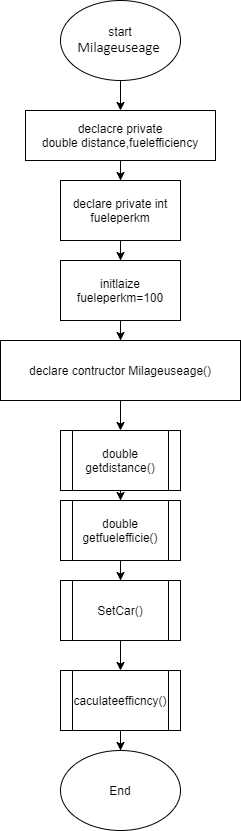

The diagram above was exported from draw.io. Its source (the exported page's mxGraphModel, read from the mxfile embedded in the PNG):
<mxGraphModel dx="1092" dy="494" grid="1" gridSize="10" guides="1" tooltips="1" connect="1" arrows="1" fold="1" page="1" pageScale="1" pageWidth="850" pageHeight="1100" math="0" shadow="0">
  <root>
    <mxCell id="0" />
    <mxCell id="1" parent="0" />
    <mxCell id="a-eeVNN9803aBd2ZSgdB-3" value="" style="edgeStyle=orthogonalEdgeStyle;rounded=0;orthogonalLoop=1;jettySize=auto;html=1;" edge="1" parent="1" source="a-eeVNN9803aBd2ZSgdB-1" target="a-eeVNN9803aBd2ZSgdB-2">
      <mxGeometry relative="1" as="geometry" />
    </mxCell>
    <mxCell id="a-eeVNN9803aBd2ZSgdB-1" value="start&lt;br&gt;&lt;span style=&quot;font-family: &amp;#34;calibri&amp;#34; , sans-serif ; font-size: 14.6667px&quot;&gt;Milageuseage&amp;nbsp;&lt;/span&gt;" style="ellipse;whiteSpace=wrap;html=1;" vertex="1" parent="1">
      <mxGeometry x="340" y="30" width="120" height="80" as="geometry" />
    </mxCell>
    <mxCell id="a-eeVNN9803aBd2ZSgdB-5" value="" style="edgeStyle=orthogonalEdgeStyle;rounded=0;orthogonalLoop=1;jettySize=auto;html=1;" edge="1" parent="1" source="a-eeVNN9803aBd2ZSgdB-2" target="a-eeVNN9803aBd2ZSgdB-4">
      <mxGeometry relative="1" as="geometry" />
    </mxCell>
    <mxCell id="a-eeVNN9803aBd2ZSgdB-2" value="declacre private double&amp;nbsp;distance,fuelefficiency" style="whiteSpace=wrap;html=1;" vertex="1" parent="1">
      <mxGeometry x="305" y="140" width="190" height="50" as="geometry" />
    </mxCell>
    <mxCell id="a-eeVNN9803aBd2ZSgdB-7" value="" style="edgeStyle=orthogonalEdgeStyle;rounded=0;orthogonalLoop=1;jettySize=auto;html=1;" edge="1" parent="1" source="a-eeVNN9803aBd2ZSgdB-4" target="a-eeVNN9803aBd2ZSgdB-6">
      <mxGeometry relative="1" as="geometry" />
    </mxCell>
    <mxCell id="a-eeVNN9803aBd2ZSgdB-4" value="declare private int fueleperkm" style="whiteSpace=wrap;html=1;" vertex="1" parent="1">
      <mxGeometry x="340" y="210" width="120" height="60" as="geometry" />
    </mxCell>
    <mxCell id="a-eeVNN9803aBd2ZSgdB-9" value="" style="edgeStyle=orthogonalEdgeStyle;rounded=0;orthogonalLoop=1;jettySize=auto;html=1;" edge="1" parent="1" source="a-eeVNN9803aBd2ZSgdB-6" target="a-eeVNN9803aBd2ZSgdB-8">
      <mxGeometry relative="1" as="geometry" />
    </mxCell>
    <mxCell id="a-eeVNN9803aBd2ZSgdB-6" value="initlaize fueleperkm=100" style="whiteSpace=wrap;html=1;" vertex="1" parent="1">
      <mxGeometry x="340" y="290" width="120" height="60" as="geometry" />
    </mxCell>
    <mxCell id="a-eeVNN9803aBd2ZSgdB-15" value="" style="edgeStyle=orthogonalEdgeStyle;rounded=0;orthogonalLoop=1;jettySize=auto;html=1;" edge="1" parent="1" source="a-eeVNN9803aBd2ZSgdB-8" target="a-eeVNN9803aBd2ZSgdB-14">
      <mxGeometry relative="1" as="geometry" />
    </mxCell>
    <mxCell id="a-eeVNN9803aBd2ZSgdB-8" value="declare contructor&amp;nbsp;Milageuseage()" style="whiteSpace=wrap;html=1;" vertex="1" parent="1">
      <mxGeometry x="280" y="370" width="240" height="60" as="geometry" />
    </mxCell>
    <mxCell id="a-eeVNN9803aBd2ZSgdB-21" value="" style="edgeStyle=orthogonalEdgeStyle;rounded=0;orthogonalLoop=1;jettySize=auto;html=1;" edge="1" parent="1" source="a-eeVNN9803aBd2ZSgdB-12" target="a-eeVNN9803aBd2ZSgdB-20">
      <mxGeometry relative="1" as="geometry" />
    </mxCell>
    <mxCell id="a-eeVNN9803aBd2ZSgdB-12" value="SetCar()" style="shape=process;whiteSpace=wrap;html=1;backgroundOutline=1;" vertex="1" parent="1">
      <mxGeometry x="340" y="610" width="120" height="60" as="geometry" />
    </mxCell>
    <mxCell id="a-eeVNN9803aBd2ZSgdB-18" value="" style="edgeStyle=orthogonalEdgeStyle;rounded=0;orthogonalLoop=1;jettySize=auto;html=1;" edge="1" parent="1" source="a-eeVNN9803aBd2ZSgdB-14" target="a-eeVNN9803aBd2ZSgdB-17">
      <mxGeometry relative="1" as="geometry" />
    </mxCell>
    <mxCell id="a-eeVNN9803aBd2ZSgdB-14" value="double getdistance()" style="shape=process;whiteSpace=wrap;html=1;backgroundOutline=1;" vertex="1" parent="1">
      <mxGeometry x="340" y="460" width="120" height="60" as="geometry" />
    </mxCell>
    <mxCell id="a-eeVNN9803aBd2ZSgdB-19" value="" style="edgeStyle=orthogonalEdgeStyle;rounded=0;orthogonalLoop=1;jettySize=auto;html=1;" edge="1" parent="1" source="a-eeVNN9803aBd2ZSgdB-17" target="a-eeVNN9803aBd2ZSgdB-12">
      <mxGeometry relative="1" as="geometry" />
    </mxCell>
    <mxCell id="a-eeVNN9803aBd2ZSgdB-17" value="double getfuelefficie()" style="shape=process;whiteSpace=wrap;html=1;backgroundOutline=1;" vertex="1" parent="1">
      <mxGeometry x="340" y="530" width="120" height="60" as="geometry" />
    </mxCell>
    <mxCell id="a-eeVNN9803aBd2ZSgdB-23" value="" style="edgeStyle=orthogonalEdgeStyle;rounded=0;orthogonalLoop=1;jettySize=auto;html=1;" edge="1" parent="1" source="a-eeVNN9803aBd2ZSgdB-20" target="a-eeVNN9803aBd2ZSgdB-22">
      <mxGeometry relative="1" as="geometry" />
    </mxCell>
    <mxCell id="a-eeVNN9803aBd2ZSgdB-20" value="caculateefficncy()" style="shape=process;whiteSpace=wrap;html=1;backgroundOutline=1;" vertex="1" parent="1">
      <mxGeometry x="340" y="700" width="120" height="60" as="geometry" />
    </mxCell>
    <mxCell id="a-eeVNN9803aBd2ZSgdB-22" value="End" style="ellipse;whiteSpace=wrap;html=1;" vertex="1" parent="1">
      <mxGeometry x="340" y="780" width="120" height="80" as="geometry" />
    </mxCell>
  </root>
</mxGraphModel>